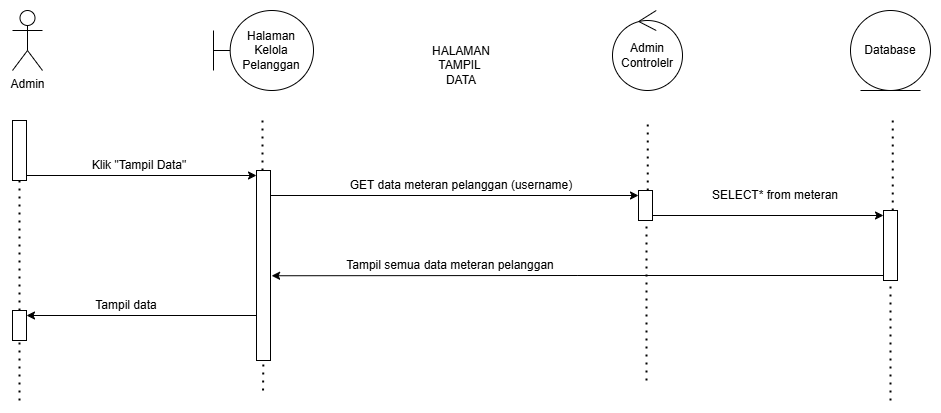

The diagram above was exported from draw.io. Its source (the exported page's mxGraphModel, read from the mxfile embedded in the PNG):
<mxGraphModel dx="2084" dy="1054" grid="1" gridSize="10" guides="1" tooltips="1" connect="1" arrows="1" fold="1" page="1" pageScale="1" pageWidth="827" pageHeight="1169" math="0" shadow="0">
  <root>
    <mxCell id="0" />
    <mxCell id="1" parent="0" />
    <mxCell id="2" edge="1" parent="1" source="6" style="endArrow=none;dashed=1;html=1;dashPattern=1 3;strokeWidth=2;rounded=0;" value="">
      <mxGeometry height="50" relative="1" width="50" as="geometry">
        <mxPoint x="3253.75" y="1200" as="sourcePoint" />
        <mxPoint x="3258.25" y="710" as="targetPoint" />
      </mxGeometry>
    </mxCell>
    <mxCell id="3" edge="1" parent="1" source="11" style="endArrow=none;dashed=1;html=1;dashPattern=1 3;strokeWidth=2;rounded=0;" value="">
      <mxGeometry height="50" relative="1" width="50" as="geometry">
        <mxPoint x="3877.75" y="1200" as="sourcePoint" />
        <mxPoint x="3882.25" y="710" as="targetPoint" />
      </mxGeometry>
    </mxCell>
    <mxCell id="4" edge="1" parent="1" source="23" style="endArrow=none;dashed=1;html=1;dashPattern=1 3;strokeWidth=2;rounded=0;" target="6" value="">
      <mxGeometry height="50" relative="1" width="50" as="geometry">
        <mxPoint x="3253.75" y="1200" as="sourcePoint" />
        <mxPoint x="3258.25" y="710" as="targetPoint" />
      </mxGeometry>
    </mxCell>
    <mxCell id="5" edge="1" parent="1" style="endArrow=none;dashed=1;html=1;dashPattern=1 3;strokeWidth=2;rounded=0;" target="13" value="">
      <mxGeometry height="50" relative="1" width="50" as="geometry">
        <mxPoint x="4125" y="990" as="sourcePoint" />
        <mxPoint x="4127.25" y="710" as="targetPoint" />
      </mxGeometry>
    </mxCell>
    <mxCell id="6" parent="1" style="html=1;points=[[0,0,0,0,5],[0,1,0,0,-5],[1,0,0,0,5],[1,1,0,0,-5]];perimeter=orthogonalPerimeter;outlineConnect=0;targetShapes=umlLifeline;portConstraint=eastwest;newEdgeStyle={&quot;curved&quot;:0,&quot;rounded&quot;:0};" value="" vertex="1">
      <mxGeometry height="60" width="14" x="3247" y="710" as="geometry" />
    </mxCell>
    <mxCell id="7" edge="1" parent="1" source="6" style="edgeStyle=orthogonalEdgeStyle;rounded=0;orthogonalLoop=1;jettySize=auto;html=1;curved=0;exitX=1;exitY=1;exitDx=0;exitDy=-5;exitPerimeter=0;">
      <mxGeometry relative="1" as="geometry">
        <mxPoint x="3491" y="765" as="targetPoint" />
      </mxGeometry>
    </mxCell>
    <mxCell id="8" parent="1" style="shape=umlBoundary;whiteSpace=wrap;html=1;" value="Halaman Kelola Pelanggan" vertex="1">
      <mxGeometry height="80" width="100" x="3448" y="600" as="geometry" />
    </mxCell>
    <mxCell id="9" parent="1" style="ellipse;shape=umlControl;whiteSpace=wrap;html=1;" value="Admin Controlelr" vertex="1">
      <mxGeometry height="80" width="70" x="3847" y="600" as="geometry" />
    </mxCell>
    <mxCell id="10" edge="1" parent="1" source="11" style="edgeStyle=orthogonalEdgeStyle;rounded=0;orthogonalLoop=1;jettySize=auto;html=1;curved=0;exitX=1;exitY=1;exitDx=0;exitDy=-5;exitPerimeter=0;entryX=0;entryY=0;entryDx=0;entryDy=5;entryPerimeter=0;" target="13">
      <mxGeometry relative="1" as="geometry">
        <mxPoint x="4115" y="805.3478260869566" as="targetPoint" />
      </mxGeometry>
    </mxCell>
    <mxCell id="11" parent="1" style="html=1;points=[[0,0,0,0,5],[0,1,0,0,-5],[1,0,0,0,5],[1,1,0,0,-5]];perimeter=orthogonalPerimeter;outlineConnect=0;targetShapes=umlLifeline;portConstraint=eastwest;newEdgeStyle={&quot;curved&quot;:0,&quot;rounded&quot;:0};" value="" vertex="1">
      <mxGeometry height="30" width="14" x="3873" y="780" as="geometry" />
    </mxCell>
    <mxCell id="12" edge="1" parent="1" style="edgeStyle=orthogonalEdgeStyle;rounded=0;orthogonalLoop=1;jettySize=auto;html=1;curved=0;exitX=1;exitY=1;exitDx=0;exitDy=-5;exitPerimeter=0;entryX=0;entryY=0;entryDx=0;entryDy=5;entryPerimeter=0;" target="11">
      <mxGeometry relative="1" as="geometry">
        <mxPoint x="3505" y="785" as="sourcePoint" />
      </mxGeometry>
    </mxCell>
    <mxCell id="13" parent="1" style="html=1;points=[[0,0,0,0,5],[0,1,0,0,-5],[1,0,0,0,5],[1,1,0,0,-5]];perimeter=orthogonalPerimeter;outlineConnect=0;targetShapes=umlLifeline;portConstraint=eastwest;newEdgeStyle={&quot;curved&quot;:0,&quot;rounded&quot;:0};" value="" vertex="1">
      <mxGeometry height="70" width="14" x="4118" y="800" as="geometry" />
    </mxCell>
    <mxCell id="14" edge="1" parent="1" style="endArrow=none;dashed=1;html=1;dashPattern=1 3;strokeWidth=2;rounded=0;" value="">
      <mxGeometry height="50" relative="1" width="50" as="geometry">
        <Array as="points">
          <mxPoint x="3881" y="865" />
        </Array>
        <mxPoint x="3881" y="970" as="sourcePoint" />
        <mxPoint x="3880.999999999999" y="815" as="targetPoint" />
      </mxGeometry>
    </mxCell>
    <mxCell id="15" edge="1" parent="1" style="endArrow=none;dashed=1;html=1;dashPattern=1 3;strokeWidth=2;rounded=0;" target="23" value="">
      <mxGeometry height="50" relative="1" width="50" as="geometry">
        <mxPoint x="3254" y="990" as="sourcePoint" />
        <mxPoint x="3254" y="770" as="targetPoint" />
      </mxGeometry>
    </mxCell>
    <mxCell id="16" edge="1" parent="1" style="edgeStyle=orthogonalEdgeStyle;rounded=0;orthogonalLoop=1;jettySize=auto;html=1;curved=0;exitX=0;exitY=1;exitDx=0;exitDy=-5;exitPerimeter=0;entryX=1;entryY=0;entryDx=0;entryDy=5;entryPerimeter=0;" target="23">
      <mxGeometry relative="1" as="geometry">
        <mxPoint x="3491" y="905" as="sourcePoint" />
        <mxPoint x="3271" y="905" as="targetPoint" />
      </mxGeometry>
    </mxCell>
    <mxCell id="17" edge="1" parent="1" style="endArrow=none;dashed=1;html=1;dashPattern=1 3;strokeWidth=2;rounded=0;" value="">
      <mxGeometry height="50" relative="1" width="50" as="geometry">
        <mxPoint x="3497" y="760" as="sourcePoint" />
        <mxPoint x="3497" y="710" as="targetPoint" />
      </mxGeometry>
    </mxCell>
    <mxCell id="18" parent="1" style="html=1;points=[[0,0,0,0,5],[0,1,0,0,-5],[1,0,0,0,5],[1,1,0,0,-5]];perimeter=orthogonalPerimeter;outlineConnect=0;targetShapes=umlLifeline;portConstraint=eastwest;newEdgeStyle={&quot;curved&quot;:0,&quot;rounded&quot;:0};" value="" vertex="1">
      <mxGeometry height="190" width="14" x="3491" y="760" as="geometry" />
    </mxCell>
    <mxCell id="19" parent="1" style="text;html=1;whiteSpace=wrap;strokeColor=none;fillColor=none;align=center;verticalAlign=middle;rounded=0;" value="Klik &quot;Tampil Data&quot;" vertex="1">
      <mxGeometry height="30" width="166" x="3291" y="740" as="geometry" />
    </mxCell>
    <mxCell id="20" parent="1" style="text;html=1;whiteSpace=wrap;strokeColor=none;fillColor=none;align=center;verticalAlign=middle;rounded=0;" value="GET data meteran pelanggan (username)" vertex="1">
      <mxGeometry height="30" width="398" x="3497" y="760" as="geometry" />
    </mxCell>
    <mxCell id="21" parent="1" style="text;html=1;whiteSpace=wrap;strokeColor=none;fillColor=none;align=center;verticalAlign=middle;rounded=0;" value="SELECT* from meteran" vertex="1">
      <mxGeometry height="30" width="192" x="3914" y="770" as="geometry" />
    </mxCell>
    <mxCell id="22" parent="1" style="text;html=1;whiteSpace=wrap;strokeColor=none;fillColor=none;align=center;verticalAlign=middle;rounded=0;" value="Tampil semua data meteran pelanggan" vertex="1">
      <mxGeometry height="30" width="350" x="3510" y="840" as="geometry" />
    </mxCell>
    <mxCell id="23" parent="1" style="html=1;points=[[0,0,0,0,5],[0,1,0,0,-5],[1,0,0,0,5],[1,1,0,0,-5]];perimeter=orthogonalPerimeter;outlineConnect=0;targetShapes=umlLifeline;portConstraint=eastwest;newEdgeStyle={&quot;curved&quot;:0,&quot;rounded&quot;:0};" value="" vertex="1">
      <mxGeometry height="30" width="14" x="3247" y="900" as="geometry" />
    </mxCell>
    <mxCell id="24" parent="1" style="text;html=1;whiteSpace=wrap;strokeColor=none;fillColor=none;align=center;verticalAlign=middle;rounded=0;" value="Tampil data" vertex="1">
      <mxGeometry height="30" width="120" x="3301" y="880" as="geometry" />
    </mxCell>
    <mxCell id="25" edge="1" parent="1" style="edgeStyle=orthogonalEdgeStyle;rounded=0;orthogonalLoop=1;jettySize=auto;html=1;curved=0;exitX=0;exitY=1;exitDx=0;exitDy=-5;exitPerimeter=0;entryX=1.079;entryY=0.554;entryDx=0;entryDy=0;entryPerimeter=0;" target="18">
      <mxGeometry relative="1" as="geometry">
        <mxPoint x="4118" y="865" as="sourcePoint" />
        <mxPoint x="3886.999999999999" y="865" as="targetPoint" />
      </mxGeometry>
    </mxCell>
    <mxCell id="26" parent="1" style="shape=umlActor;verticalLabelPosition=bottom;verticalAlign=top;html=1;" value="Admin" vertex="1">
      <mxGeometry height="60" width="30" x="3247" y="600" as="geometry" />
    </mxCell>
    <mxCell id="27" edge="1" parent="1" source="13" style="endArrow=none;dashed=1;html=1;dashPattern=1 3;strokeWidth=2;rounded=0;" value="">
      <mxGeometry height="50" relative="1" width="50" as="geometry">
        <mxPoint x="4122.75" y="1200" as="sourcePoint" />
        <mxPoint x="4127.25" y="710" as="targetPoint" />
      </mxGeometry>
    </mxCell>
    <mxCell id="28" edge="1" parent="1" style="endArrow=none;dashed=1;html=1;dashPattern=1 3;strokeWidth=2;rounded=0;" value="">
      <mxGeometry height="50" relative="1" width="50" as="geometry">
        <mxPoint x="3497.55" y="980" as="sourcePoint" />
        <mxPoint x="3497.88" y="950" as="targetPoint" />
      </mxGeometry>
    </mxCell>
    <mxCell id="29" parent="1" style="ellipse;shape=umlEntity;whiteSpace=wrap;html=1;" value="Database" vertex="1">
      <mxGeometry height="80" width="80" x="4085" y="600" as="geometry" />
    </mxCell>
    <mxCell id="30" parent="1" style="text;html=1;whiteSpace=wrap;strokeColor=none;fillColor=none;align=center;verticalAlign=middle;rounded=0;" value="HALAMAN TAMPIL&amp;nbsp;&lt;br&gt;DATA" vertex="1">
      <mxGeometry height="30" width="60" x="3666" y="640" as="geometry" />
    </mxCell>
  </root>
</mxGraphModel>